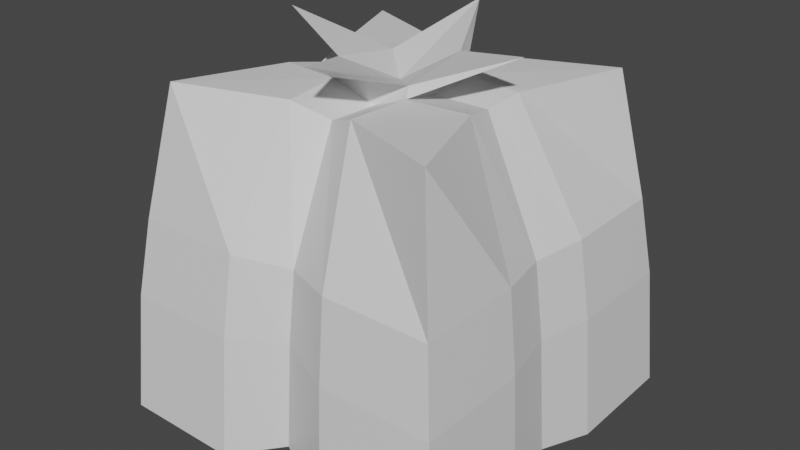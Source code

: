 # Source: skrzynka.blend  (saved by Blender 2.80.75; exported with 4.5.12 LTS)
import bpy
from mathutils import Matrix  # noqa: F401  (used for matrix-valued properties, if any)

bpy.ops.wm.read_factory_settings(use_empty=True)
scene = bpy.context.scene
scene.name = 'Scene'

# ---- collections
col_collection = bpy.data.collections.new('Collection'); scene.collection.children.link(col_collection)

# ---- materials (node trees are filled in below, after node groups)
mat_material = bpy.data.materials.new('Material')
mat_material.alpha_threshold = 0.0
mat_material.use_transparent_shadow = False
mat_material.line_color = (0.0, 0.0, 0.0, 1.0)

# ---- material node trees
mat_material.use_nodes = True; mat_material.node_tree.nodes.clear()
_N = mat_material.node_tree.nodes; _L = mat_material.node_tree.links
n0 = _N.new('ShaderNodeOutputMaterial'); n0.name = 'Material Output'; n0.location = (300, 300)
n1 = _N.new('ShaderNodeBsdfPrincipled'); n1.name = 'Principled BSDF'; n1.location = (10, 300)
n1.distribution = 'GGX'
n1.subsurface_method = 'BURLEY'
n1.inputs[2].default_value = 0.4
n1.inputs[3].default_value = 1.45
n1.inputs[27].default_value = (0.0, 0.0, 0.0, 1.0)
n1.inputs[28].default_value = 1.0
_L.new(n1.outputs[0], n0.inputs[0])
n0.is_active_output = True

# ---- world
world_world = bpy.data.worlds.new('World'); scene.world = world_world
world_world.use_nodes = True; world_world.node_tree.nodes.clear()
_N = world_world.node_tree.nodes; _L = world_world.node_tree.links
n0 = _N.new('ShaderNodeOutputWorld'); n0.name = 'World Output'; n0.location = (300, 300)
n1 = _N.new('ShaderNodeBackground'); n1.name = 'Background'; n1.location = (10, 300)
n1.inputs[0].default_value = (0.05088, 0.05088, 0.05088, 1.0)
_L.new(n1.outputs[0], n0.inputs[0])
n0.is_active_output = True
world_world.color = (0.05088, 0.05088, 0.05088)
world_world.use_sun_shadow = False
world_world.sun_shadow_jitter_overblur = 0.0

# ---- meshes
me_cube = bpy.data.meshes.new('Cube')
me_cube.from_pydata([(0.4162, 0.4162, 0.4978), (0.5422, 0.5422, -0.5011), (0.4162, -0.4162, 0.4978), (0.5422, -0.5422, -0.5011), (-0.4162, 0.4162, 0.4978), (-0.5422, 0.5422, -0.5011), (-0.4162, -0.4162, 0.4978), (-0.5422, -0.5422, -0.5011), (-0.5422, 0.1807, -0.5011), (-0.5422, -0.1807, -0.5011), (0.3027, 0.1009, 0.492), (0.3027, -0.1009, 0.492), (-0.3027, -0.1009, 0.492), (-0.3027, 0.1009, 0.492), (0.5422, -0.1807, -0.5011), (0.5422, 0.1807, -0.5011), (0.1807, 0.5422, -0.5011), (-0.1807, 0.5422, -0.5011), (0.1009, -0.3027, 0.492), (-0.1009, -0.3027, 0.492), (-0.1807, -0.5422, -0.5011), (0.1807, -0.5422, -0.5011), (-0.1009, 0.3027, 0.492), (0.1009, 0.3027, 0.492), (0.1667, 0.1667, -0.5), (-0.1667, 0.1667, -0.5), (0.1667, -0.1667, -0.5), (-0.1667, -0.1667, -0.5), (-0.1212, 0.1212, 0.4936), (0.1212, 0.1212, 0.4936), (-0.1212, -0.1212, 0.4936), (0.1212, -0.1212, 0.4936), (0.0, 0.467, -0.4259), (0.0, -0.2607, 0.45), (0.0, -0.467, -0.4259), (0.0, 0.2607, 0.45), (0.0, 0.1436, -0.4307), (0.0, -0.1436, -0.4307), (0.0, 0.1044, 0.4432), (0.0, -0.1044, 0.4432), (-0.5046, 0.0, -0.4634), (0.2817, 0.0, 0.471), (-0.2817, 0.0, 0.471), (0.5046, 0.0, -0.4634), (0.1128, 0.0, 0.4683), (-0.1128, 0.0, 0.4683), (-0.1551, 0.0, -0.4653), (0.1551, 0.0, -0.4653), (0.0, 0.0, -0.4007), (0.4823, 0.4823, 0.1107), (-0.4823, -0.4823, 0.1107), (0.4823, -0.4823, 0.1107), (-0.4823, 0.4823, 0.1107), (0.4823, 0.1608, 0.1107), (0.4823, -0.1608, 0.1107), (-0.4823, -0.1608, 0.1107), (-0.4823, 0.1608, 0.1107), (-0.1608, 0.4823, 0.1107), (0.1608, 0.4823, 0.1107), (0.1608, -0.4823, 0.1107), (-0.1608, -0.4823, 0.1107), (0.0, -0.4154, 0.09592), (0.0, 0.4154, 0.09592), (-0.4488, 0.0, 0.1033), (0.4488, 0.0, 0.1033), (0.5148, 0.5148, -0.1282), (0.5148, -0.5148, -0.1282), (-0.5148, 0.5148, -0.1282), (0.5148, 0.1716, -0.1282), (0.5148, -0.1716, -0.1282), (-0.5148, -0.1716, -0.1282), (-0.5148, 0.1716, -0.1282), (-0.1716, 0.5148, -0.1282), (0.1716, 0.5148, -0.1282), (0.1716, -0.5148, -0.1282), (-0.1716, -0.5148, -0.1282), (5.529e-11, -0.4434, -0.1099), (5.529e-11, 0.4434, -0.1099), (-0.4791, 0.0, -0.119), (0.4791, 0.0, -0.119), (-0.5148, -0.5148, -0.1282), (-0.1088, 0.0987, 0.5197), (-0.01791, 0.3683, 0.6188), (0.1088, -0.0987, 0.5197), (0.3683, 0.01791, 0.6188), (0.1066, 0.1175, 0.5551), (-0.1066, -0.1175, 0.5551), (0.01791, -0.3683, 0.6188), (-0.3683, -0.01791, 0.6188), (2.452e-09, 1.086e-09, 0.4856)], [], [(30, 12, 6, 19), (60, 19, 6, 50), (56, 13, 4, 52), (26, 14, 3, 21), (54, 11, 2, 51), (58, 23, 0, 49), (49, 0, 10, 53), (64, 41, 11, 54), (16, 1, 15, 24), (47, 43, 14, 26), (50, 6, 12, 55), (63, 42, 13, 56), (22, 4, 13, 28), (45, 42, 12, 30), (41, 44, 31, 11), (29, 38, 81, 82), (0, 23, 29, 10), (35, 22, 28, 38), (40, 46, 27, 9), (48, 47, 26, 37), (5, 17, 25, 8), (32, 16, 24, 36), (52, 4, 22, 57), (62, 35, 23, 58), (9, 27, 20, 7), (37, 26, 21, 34), (51, 2, 18, 59), (61, 33, 19, 60), (11, 31, 18, 2), (39, 30, 19, 33), (31, 39, 33, 18), (59, 18, 33, 61), (27, 37, 34, 20), (57, 22, 35, 62), (17, 32, 36, 25), (46, 48, 37, 27), (23, 35, 38, 29), (39, 31, 84, 83), (45, 30, 87, 86), (25, 36, 48, 46), (36, 24, 47, 48), (8, 25, 46, 40), (30, 39, 83, 87), (10, 29, 44, 41), (28, 13, 42, 45), (55, 12, 42, 63), (24, 15, 43, 47), (53, 10, 41, 64), (68, 53, 64, 79), (70, 55, 63, 78), (72, 57, 62, 77), (74, 59, 61, 76), (76, 61, 60, 75), (66, 51, 59, 74), (77, 62, 58, 73), (67, 52, 57, 72), (78, 63, 56, 71), (80, 50, 55, 70), (79, 64, 54, 69), (65, 49, 53, 68), (73, 58, 49, 65), (69, 54, 51, 66), (71, 56, 52, 67), (75, 60, 50, 80), (20, 75, 80, 7), (8, 71, 67, 5), (14, 69, 66, 3), (16, 73, 65, 1), (1, 65, 68, 15), (43, 79, 69, 14), (7, 80, 70, 9), (40, 78, 71, 8), (5, 67, 72, 17), (32, 77, 73, 16), (3, 66, 74, 21), (34, 76, 75, 20), (21, 74, 76, 34), (17, 72, 77, 32), (9, 70, 78, 40), (15, 68, 79, 43), (89, 86, 87, 83), (85, 89, 83, 84), (82, 81, 89, 85), (81, 88, 86, 89), (28, 45, 86, 88), (38, 28, 88, 81), (31, 44, 85, 84), (44, 29, 82, 85)])
_uv = me_cube.uv_layers.new(name='UVMap')
_uv.uv.foreach_set('vector', [0.5417, 0.1667, 0.625, 0.1667, 0.625, 0.25, 0.5417, 0.25, 0.5277, 0.4167, 0.625, 0.4167, 0.625, 0.5, 0.5277, 0.5, 0.5277, 0.6667, 0.625, 0.6667, 0.625, 0.75, 0.5277, 0.75, 0.5417, 0.9167, 0.625, 0.9167, 0.625, 1.0, 0.5417, 1.0, 0.2777, 0.6667, 0.375, 0.6667, 0.375, 0.75, 0.2777, 0.75, 0.7777, 0.6667, 0.875, 0.6667, 0.875, 0.75, 0.7777, 0.75, 0.2777, 0.5, 0.375, 0.5, 0.375, 0.5833, 0.2777, 0.5833, 0.2777, 0.625, 0.375, 0.625, 0.375, 0.6667, 0.2777, 0.6667, 0.5417, 0.75, 0.625, 0.75, 0.625, 0.8333, 0.5417, 0.8333, 0.5417, 0.875, 0.625, 0.875, 0.625, 0.9167, 0.5417, 0.9167, 0.5277, 0.5, 0.625, 0.5, 0.625, 0.5833, 0.5277, 0.5833, 0.5277, 0.625, 0.625, 0.625, 0.625, 0.6667, 0.5277, 0.6667, 0.5417, 0.0, 0.625, 0.0, 0.625, 0.08333, 0.5417, 0.08333, 0.5417, 0.125, 0.625, 0.125, 0.625, 0.1667, 0.5417, 0.1667, 0.375, 0.125, 0.4583, 0.125, 0.4583, 0.1667, 0.375, 0.1667, 0.4583, 0.08333, 0.5, 0.08333, 0.5, 0.08333, 0.4583, 0.08333, 0.375, 0.0, 0.4583, 0.0, 0.4583, 0.08333, 0.375, 0.08333, 0.5, 0.0, 0.5417, 0.0, 0.5417, 0.08333, 0.5, 0.08333, 0.375, 0.875, 0.4583, 0.875, 0.4583, 0.9167, 0.375, 0.9167, 0.5, 0.875, 0.5417, 0.875, 0.5417, 0.9167, 0.5, 0.9167, 0.375, 0.75, 0.4583, 0.75, 0.4583, 0.8333, 0.375, 0.8333, 0.5, 0.75, 0.5417, 0.75, 0.5417, 0.8333, 0.5, 0.8333, 0.7777, 0.5, 0.875, 0.5, 0.875, 0.5833, 0.7777, 0.5833, 0.7777, 0.625, 0.875, 0.625, 0.875, 0.6667, 0.7777, 0.6667, 0.375, 0.9167, 0.4583, 0.9167, 0.4583, 1.0, 0.375, 1.0, 0.5, 0.9167, 0.5417, 0.9167, 0.5417, 1.0, 0.5, 1.0, 0.5277, 0.25, 0.625, 0.25, 0.625, 0.3333, 0.5277, 0.3333, 0.5277, 0.375, 0.625, 0.375, 0.625, 0.4167, 0.5277, 0.4167, 0.375, 0.1667, 0.4583, 0.1667, 0.4583, 0.25, 0.375, 0.25, 0.5, 0.1667, 0.5417, 0.1667, 0.5417, 0.25, 0.5, 0.25, 0.4583, 0.1667, 0.5, 0.1667, 0.5, 0.25, 0.4583, 0.25, 0.5277, 0.3333, 0.625, 0.3333, 0.625, 0.375, 0.5277, 0.375, 0.4583, 0.9167, 0.5, 0.9167, 0.5, 1.0, 0.4583, 1.0, 0.7777, 0.5833, 0.875, 0.5833, 0.875, 0.625, 0.7777, 0.625, 0.4583, 0.75, 0.5, 0.75, 0.5, 0.8333, 0.4583, 0.8333, 0.4583, 0.875, 0.5, 0.875, 0.5, 0.9167, 0.4583, 0.9167, 0.4583, 0.0, 0.5, 0.0, 0.5, 0.08333, 0.4583, 0.08333, 0.5, 0.1667, 0.4583, 0.1667, 0.4583, 0.1667, 0.5, 0.1667, 0.5417, 0.125, 0.5417, 0.1667, 0.5417, 0.1667, 0.5417, 0.125, 0.4583, 0.8333, 0.5, 0.8333, 0.5, 0.875, 0.4583, 0.875, 0.5, 0.8333, 0.5417, 0.8333, 0.5417, 0.875, 0.5, 0.875, 0.375, 0.8333, 0.4583, 0.8333, 0.4583, 0.875, 0.375, 0.875, 0.5417, 0.1667, 0.5, 0.1667, 0.5, 0.1667, 0.5417, 0.1667, 0.375, 0.08333, 0.4583, 0.08333, 0.4583, 0.125, 0.375, 0.125, 0.5417, 0.08333, 0.625, 0.08333, 0.625, 0.125, 0.5417, 0.125, 0.5277, 0.5833, 0.625, 0.5833, 0.625, 0.625, 0.5277, 0.625, 0.5417, 0.8333, 0.625, 0.8333, 0.625, 0.875, 0.5417, 0.875, 0.2777, 0.5833, 0.375, 0.5833, 0.375, 0.625, 0.2777, 0.625, 0.218, 0.5833, 0.2777, 0.5833, 0.2777, 0.625, 0.218, 0.625, 0.468, 0.5833, 0.5277, 0.5833, 0.5277, 0.625, 0.468, 0.625, 0.718, 0.5833, 0.7777, 0.5833, 0.7777, 0.625, 0.718, 0.625, 0.468, 0.3333, 0.5277, 0.3333, 0.5277, 0.375, 0.468, 0.375, 0.468, 0.375, 0.5277, 0.375, 0.5277, 0.4167, 0.468, 0.4167, 0.468, 0.25, 0.5277, 0.25, 0.5277, 0.3333, 0.468, 0.3333, 0.718, 0.625, 0.7777, 0.625, 0.7777, 0.6667, 0.718, 0.6667, 0.718, 0.5, 0.7777, 0.5, 0.7777, 0.5833, 0.718, 0.5833, 0.468, 0.625, 0.5277, 0.625, 0.5277, 0.6667, 0.468, 0.6667, 0.468, 0.5, 0.5277, 0.5, 0.5277, 0.5833, 0.468, 0.5833, 0.218, 0.625, 0.2777, 0.625, 0.2777, 0.6667, 0.218, 0.6667, 0.218, 0.5, 0.2777, 0.5, 0.2777, 0.5833, 0.218, 0.5833, 0.718, 0.6667, 0.7777, 0.6667, 0.7777, 0.75, 0.718, 0.75, 0.218, 0.6667, 0.2777, 0.6667, 0.2777, 0.75, 0.218, 0.75, 0.468, 0.6667, 0.5277, 0.6667, 0.5277, 0.75, 0.468, 0.75, 0.468, 0.4167, 0.5277, 0.4167, 0.5277, 0.5, 0.468, 0.5, 0.375, 0.4167, 0.468, 0.4167, 0.468, 0.5, 0.375, 0.5, 0.375, 0.6667, 0.468, 0.6667, 0.468, 0.75, 0.375, 0.75, 0.125, 0.6667, 0.218, 0.6667, 0.218, 0.75, 0.125, 0.75, 0.625, 0.6667, 0.718, 0.6667, 0.718, 0.75, 0.625, 0.75, 0.125, 0.5, 0.218, 0.5, 0.218, 0.5833, 0.125, 0.5833, 0.125, 0.625, 0.218, 0.625, 0.218, 0.6667, 0.125, 0.6667, 0.375, 0.5, 0.468, 0.5, 0.468, 0.5833, 0.375, 0.5833, 0.375, 0.625, 0.468, 0.625, 0.468, 0.6667, 0.375, 0.6667, 0.625, 0.5, 0.718, 0.5, 0.718, 0.5833, 0.625, 0.5833, 0.625, 0.625, 0.718, 0.625, 0.718, 0.6667, 0.625, 0.6667, 0.375, 0.25, 0.468, 0.25, 0.468, 0.3333, 0.375, 0.3333, 0.375, 0.375, 0.468, 0.375, 0.468, 0.4167, 0.375, 0.4167, 0.375, 0.3333, 0.468, 0.3333, 0.468, 0.375, 0.375, 0.375, 0.625, 0.5833, 0.718, 0.5833, 0.718, 0.625, 0.625, 0.625, 0.375, 0.5833, 0.468, 0.5833, 0.468, 0.625, 0.375, 0.625, 0.125, 0.5833, 0.218, 0.5833, 0.218, 0.625, 0.125, 0.625, 0.5, 0.125, 0.5417, 0.125, 0.5417, 0.1667, 0.5, 0.1667, 0.4583, 0.125, 0.5, 0.125, 0.5, 0.1667, 0.4583, 0.1667, 0.4583, 0.08333, 0.5, 0.08333, 0.5, 0.125, 0.4583, 0.125, 0.5, 0.08333, 0.5417, 0.08333, 0.5417, 0.125, 0.5, 0.125, 0.5417, 0.08333, 0.5417, 0.125, 0.5417, 0.125, 0.5417, 0.08333, 0.5, 0.08333, 0.5417, 0.08333, 0.5417, 0.08333, 0.5, 0.08333, 0.4583, 0.1667, 0.4583, 0.125, 0.4583, 0.125, 0.4583, 0.1667, 0.4583, 0.125, 0.4583, 0.08333, 0.4583, 0.08333, 0.4583, 0.125])
me_cube.materials.append(mat_material)
me_cube.use_remesh_preserve_volume = False
me_cube.use_remesh_preserve_attributes = False
me_cube.use_mirror_vertex_groups = False
me_cube.update()

# ---- objects
ob_cube = bpy.data.objects.new('Cube', me_cube)

# ---- transforms, parenting, visibility, modifiers, constraints
ob_cube.location = (0.0, 0.0, 0.0)
ob_cube.lock_rotations_4d = False
ob_cube.empty_display_type = 'ARROWS'
ob_cube.lineart.crease_threshold = 0.0

# ---- collection membership
col_collection.objects.link(ob_cube)

# ---- scene / render settings (as saved in the file)
scene.frame_start = 1; scene.frame_end = 250; scene.frame_set(1)
scene.render.engine = 'BLENDER_EEVEE_NEXT'
scene.cycles.use_denoising = False
scene.cycles.samples = 128
scene.cycles.sampling_pattern = 'TABULATED_SOBOL'
scene.cycles.use_adaptive_sampling = False
scene.cycles.use_light_tree = False
scene.view_settings.view_transform = 'Filmic'
bpy.context.view_layer.update()

# ---- added for rendering (the .blend has no active camera and no usable light): camera, sun
cam_auto = bpy.data.cameras.new('AutoCamera')
cam_auto.lens = 50.0
cam_auto.sensor_width = 36.0
cam_auto.clip_end = 1000.0
ob_auto_camera = bpy.data.objects.new('AutoCamera', cam_auto)
scene.collection.objects.link(ob_auto_camera)
ob_auto_camera.location = (1.75699, -2.10839, 1.46444)
ob_auto_camera.rotation_euler = (1.09748, -7.21219e-08, 0.694738)
scene.camera = ob_auto_camera
light_auto_sun = bpy.data.lights.new('AutoSun', 'SUN')
light_auto_sun.energy = 3.0
light_auto_sun.angle = 0.0523599
ob_auto_sun = bpy.data.objects.new('AutoSun', light_auto_sun)
scene.collection.objects.link(ob_auto_sun)
ob_auto_sun.rotation_euler = (0.872665, 0.174533, 0.523599)
bpy.context.view_layer.update()
